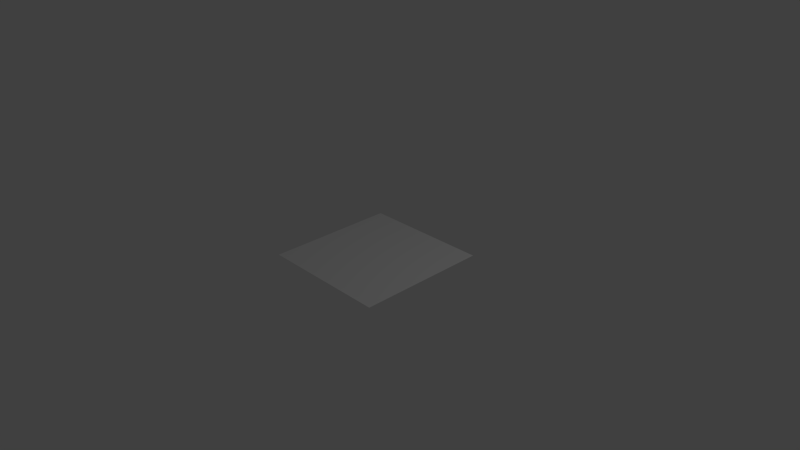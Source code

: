# Source: flag.blend  (saved by Blender 2.57.1; exported with 4.5.12 LTS)
import bpy
from mathutils import Matrix  # noqa: F401  (used for matrix-valued properties, if any)

bpy.ops.wm.read_factory_settings(use_empty=True)
scene = bpy.context.scene
scene.name = 'Scene'

# ---- collections
col_collection_1 = bpy.data.collections.new('Collection 1'); scene.collection.children.link(col_collection_1)

# ---- world
world_world = bpy.data.worlds.new('World'); scene.world = world_world
world_world.color = (0.05088, 0.05088, 0.05088)
world_world.use_sun_shadow = False
world_world.sun_shadow_jitter_overblur = 0.0
world_world.cycles.sampling_method = 'MANUAL'
world_world.cycles.sample_map_resolution = 256

# ---- cameras
cam_camera = bpy.data.cameras.new('Camera')
cam_camera.clip_end = 100.0
cam_camera.lens = 35.0
cam_camera.ortho_scale = 7.314
cam_camera.dof.focus_distance = 0.0
cam_camera.dof.aperture_fstop = 128.0

# ---- lights
light_lamp = bpy.data.lights.new('Lamp', 'POINT')
light_lamp.transmission_factor = 0.0
light_lamp.cutoff_distance = 30.0
light_lamp.energy = 100.0
light_lamp.shadow_buffer_clip_start = 1.001
light_lamp.shadow_soft_size = 1.0
light_lamp.shadow_maximum_resolution = 0.006
light_lamp.use_absolute_resolution = True
light_lamp.cycles.use_multiple_importance_sampling = False

# ---- meshes
me_grid = bpy.data.meshes.new('Grid')
me_grid.from_pydata([(1.0, -1.0, 0.0), (0.7778, -1.0, 0.0), (0.5556, -1.0, 0.0), (0.3333, -1.0, 0.0), (0.1111, -1.0, 0.0), (-0.1111, -1.0, 0.0), (-0.3333, -1.0, 0.0), (-0.5556, -1.0, 0.0), (-0.7778, -1.0, 0.0), (-1.0, -1.0, 0.0), (-1.0, -0.7778, 0.0), (-0.7778, -0.7778, 0.0), (-0.5556, -0.7778, 0.0), (-0.3333, -0.7778, 0.0), (-0.1111, -0.7778, 0.0), (0.1111, -0.7778, 0.0), (0.3333, -0.7778, 0.0), (0.5556, -0.7778, 0.0), (0.7778, -0.7778, 0.0), (1.0, -0.7778, 0.0), (1.0, -0.5556, 0.0), (0.7778, -0.5556, 0.0), (0.5556, -0.5556, 0.0), (0.3333, -0.5556, 0.0), (0.1111, -0.5556, 0.0), (-0.1111, -0.5556, 0.0), (-0.3333, -0.5556, 0.0), (-0.5556, -0.5556, 0.0), (-0.7778, -0.5556, 0.0), (-1.0, -0.5556, 0.0), (-1.0, -0.3333, 0.0), (-0.7778, -0.3333, 0.0), (-0.5556, -0.3333, 0.0), (-0.3333, -0.3333, 0.0), (-0.1111, -0.3333, 0.0), (0.1111, -0.3333, 0.0), (0.3333, -0.3333, 0.0), (0.5556, -0.3333, 0.0), (0.7778, -0.3333, 0.0), (1.0, -0.3333, 0.0), (1.0, -0.1111, 0.0), (0.7778, -0.1111, 0.0), (0.5556, -0.1111, 0.0), (0.3333, -0.1111, 0.0), (0.1111, -0.1111, 0.0), (-0.1111, -0.1111, 0.0), (-0.3333, -0.1111, 0.0), (-0.5556, -0.1111, 0.0), (-0.7778, -0.1111, 0.0), (-1.0, -0.1111, 0.0), (-1.0, 0.1111, 0.0), (-0.7778, 0.1111, 0.0), (-0.5556, 0.1111, 0.0), (-0.3333, 0.1111, 0.0), (-0.1111, 0.1111, 0.0), (0.1111, 0.1111, 0.0), (0.3333, 0.1111, 0.0), (0.5556, 0.1111, 0.0), (0.7778, 0.1111, 0.0), (1.0, 0.1111, 0.0), (1.0, 0.3333, 0.0), (0.7778, 0.3333, 0.0), (0.5556, 0.3333, 0.0), (0.3333, 0.3333, 0.0), (0.1111, 0.3333, 0.0), (-0.1111, 0.3333, 0.0), (-0.3333, 0.3333, 0.0), (-0.5556, 0.3333, 0.0), (-0.7778, 0.3333, 0.0), (-1.0, 0.3333, 0.0), (-1.0, 0.5556, 0.0), (-0.7778, 0.5556, 0.0), (-0.5556, 0.5556, 0.0), (-0.3333, 0.5556, 0.0), (-0.1111, 0.5556, 0.0), (0.1111, 0.5556, 0.0), (0.3333, 0.5556, 0.0), (0.5556, 0.5556, 0.0), (0.7778, 0.5556, 0.0), (1.0, 0.5556, 0.0), (1.0, 0.7778, 0.0), (0.7778, 0.7778, 0.0), (0.5556, 0.7778, 0.0), (0.3333, 0.7778, 0.0), (0.1111, 0.7778, 0.0), (-0.1111, 0.7778, 0.0), (-0.3333, 0.7778, 0.0), (-0.5556, 0.7778, 0.0), (-0.7778, 0.7778, 0.0), (-1.0, 0.7778, 0.0), (-1.0, 1.0, 0.0), (-0.7778, 1.0, 0.0), (-0.5556, 1.0, 0.0), (-0.3333, 1.0, 0.0), (-0.1111, 1.0, 0.0), (0.1111, 1.0, 0.0), (0.3333, 1.0, 0.0), (0.5556, 1.0, 0.0), (0.7778, 1.0, 0.0), (1.0, 1.0, 0.0)], [], [(9, 8, 11, 10), (8, 7, 12, 11), (7, 6, 13, 12), (6, 5, 14, 13), (5, 4, 15, 14), (4, 3, 16, 15), (3, 2, 17, 16), (2, 1, 18, 17), (1, 0, 19, 18), (18, 19, 20, 21), (17, 18, 21, 22), (16, 17, 22, 23), (15, 16, 23, 24), (14, 15, 24, 25), (13, 14, 25, 26), (12, 13, 26, 27), (11, 12, 27, 28), (10, 11, 28, 29), (29, 28, 31, 30), (28, 27, 32, 31), (27, 26, 33, 32), (26, 25, 34, 33), (25, 24, 35, 34), (24, 23, 36, 35), (23, 22, 37, 36), (22, 21, 38, 37), (21, 20, 39, 38), (38, 39, 40, 41), (37, 38, 41, 42), (36, 37, 42, 43), (35, 36, 43, 44), (34, 35, 44, 45), (33, 34, 45, 46), (32, 33, 46, 47), (31, 32, 47, 48), (30, 31, 48, 49), (49, 48, 51, 50), (48, 47, 52, 51), (47, 46, 53, 52), (46, 45, 54, 53), (45, 44, 55, 54), (44, 43, 56, 55), (43, 42, 57, 56), (42, 41, 58, 57), (41, 40, 59, 58), (58, 59, 60, 61), (57, 58, 61, 62), (56, 57, 62, 63), (55, 56, 63, 64), (54, 55, 64, 65), (53, 54, 65, 66), (52, 53, 66, 67), (51, 52, 67, 68), (50, 51, 68, 69), (69, 68, 71, 70), (68, 67, 72, 71), (67, 66, 73, 72), (66, 65, 74, 73), (65, 64, 75, 74), (64, 63, 76, 75), (63, 62, 77, 76), (62, 61, 78, 77), (61, 60, 79, 78), (78, 79, 80, 81), (77, 78, 81, 82), (76, 77, 82, 83), (75, 76, 83, 84), (74, 75, 84, 85), (73, 74, 85, 86), (72, 73, 86, 87), (71, 72, 87, 88), (70, 71, 88, 89), (89, 88, 91, 90), (88, 87, 92, 91), (87, 86, 93, 92), (86, 85, 94, 93), (85, 84, 95, 94), (84, 83, 96, 95), (83, 82, 97, 96), (82, 81, 98, 97), (81, 80, 99, 98)])
_uv = me_grid.uv_layers.new(name='UVTex')
_uv.uv.foreach_set('vector', [0.004135, 0.001799, 0.1148, 0.001599, 0.1143, 0.1125, 0.003676, 0.1127, 0.1148, 0.001599, 0.2254, 0.001399, 0.225, 0.1123, 0.1143, 0.1125, 0.2254, 0.001399, 0.3361, 0.001199, 0.3356, 0.1121, 0.225, 0.1123, 0.3361, 0.001199, 0.4467, 0.0009992, 0.4463, 0.1119, 0.3356, 0.1121, 0.4467, 0.0009992, 0.5574, 0.0007993, 0.5569, 0.1117, 0.4463, 0.1119, 0.5574, 0.0007993, 0.668, 0.0005995, 0.6676, 0.1115, 0.5569, 0.1117, 0.668, 0.0005995, 0.7787, 0.0003997, 0.7782, 0.1113, 0.6676, 0.1115, 0.7787, 0.0003997, 0.8893, 0.0001998, 0.8889, 0.1111, 0.7782, 0.1113, 0.8893, 0.0001998, 1.0, 0.0, 0.9995, 0.1109, 0.8889, 0.1111, 0.8889, 0.1111, 0.9995, 0.1109, 0.9991, 0.2218, 0.8884, 0.222, 0.7782, 0.1113, 0.8889, 0.1111, 0.8884, 0.222, 0.7778, 0.2222, 0.6676, 0.1115, 0.7782, 0.1113, 0.7778, 0.2222, 0.6671, 0.2224, 0.5569, 0.1117, 0.6676, 0.1115, 0.6671, 0.2224, 0.5565, 0.2226, 0.4463, 0.1119, 0.5569, 0.1117, 0.5565, 0.2226, 0.4458, 0.2228, 0.3356, 0.1121, 0.4463, 0.1119, 0.4458, 0.2228, 0.3352, 0.223, 0.225, 0.1123, 0.3356, 0.1121, 0.3352, 0.223, 0.2245, 0.2232, 0.1143, 0.1125, 0.225, 0.1123, 0.2245, 0.2232, 0.1139, 0.2234, 0.003676, 0.1127, 0.1143, 0.1125, 0.1139, 0.2234, 0.003216, 0.2236, 0.003216, 0.2236, 0.1139, 0.2234, 0.1134, 0.3343, 0.002757, 0.3345, 0.1139, 0.2234, 0.2245, 0.2232, 0.2241, 0.3341, 0.1134, 0.3343, 0.2245, 0.2232, 0.3352, 0.223, 0.3347, 0.3339, 0.2241, 0.3341, 0.3352, 0.223, 0.4458, 0.2228, 0.4454, 0.3337, 0.3347, 0.3339, 0.4458, 0.2228, 0.5565, 0.2226, 0.556, 0.3335, 0.4454, 0.3337, 0.5565, 0.2226, 0.6671, 0.2224, 0.6667, 0.3333, 0.556, 0.3335, 0.6671, 0.2224, 0.7778, 0.2222, 0.7773, 0.3331, 0.6667, 0.3333, 0.7778, 0.2222, 0.8884, 0.222, 0.888, 0.3329, 0.7773, 0.3331, 0.8884, 0.222, 0.9991, 0.2218, 0.9986, 0.3327, 0.888, 0.3329, 0.888, 0.3329, 0.9986, 0.3327, 0.9982, 0.4436, 0.8875, 0.4438, 0.7773, 0.3331, 0.888, 0.3329, 0.8875, 0.4438, 0.7769, 0.444, 0.6667, 0.3333, 0.7773, 0.3331, 0.7769, 0.444, 0.6662, 0.4442, 0.556, 0.3335, 0.6667, 0.3333, 0.6662, 0.4442, 0.5556, 0.4444, 0.4454, 0.3337, 0.556, 0.3335, 0.5556, 0.4444, 0.4449, 0.4446, 0.3347, 0.3339, 0.4454, 0.3337, 0.4449, 0.4446, 0.3343, 0.4448, 0.2241, 0.3341, 0.3347, 0.3339, 0.3343, 0.4448, 0.2236, 0.445, 0.1134, 0.3343, 0.2241, 0.3341, 0.2236, 0.445, 0.1129, 0.4452, 0.002757, 0.3345, 0.1134, 0.3343, 0.1129, 0.4452, 0.002297, 0.4454, 0.002297, 0.4454, 0.1129, 0.4452, 0.1125, 0.5562, 0.001838, 0.5564, 0.1129, 0.4452, 0.2236, 0.445, 0.2231, 0.556, 0.1125, 0.5562, 0.2236, 0.445, 0.3343, 0.4448, 0.3338, 0.5558, 0.2231, 0.556, 0.3343, 0.4448, 0.4449, 0.4446, 0.4444, 0.5556, 0.3338, 0.5558, 0.4449, 0.4446, 0.5556, 0.4444, 0.5551, 0.5554, 0.4444, 0.5556, 0.5556, 0.4444, 0.6662, 0.4442, 0.6657, 0.5552, 0.5551, 0.5554, 0.6662, 0.4442, 0.7769, 0.444, 0.7764, 0.555, 0.6657, 0.5552, 0.7769, 0.444, 0.8875, 0.4438, 0.8871, 0.5548, 0.7764, 0.555, 0.8875, 0.4438, 0.9982, 0.4436, 0.9977, 0.5546, 0.8871, 0.5548, 0.8871, 0.5548, 0.9977, 0.5546, 0.9972, 0.6655, 0.8866, 0.6657, 0.7764, 0.555, 0.8871, 0.5548, 0.8866, 0.6657, 0.7759, 0.6659, 0.6657, 0.5552, 0.7764, 0.555, 0.7759, 0.6659, 0.6653, 0.6661, 0.5551, 0.5554, 0.6657, 0.5552, 0.6653, 0.6661, 0.5546, 0.6663, 0.4444, 0.5556, 0.5551, 0.5554, 0.5546, 0.6663, 0.444, 0.6665, 0.3338, 0.5558, 0.4444, 0.5556, 0.444, 0.6665, 0.3333, 0.6667, 0.2231, 0.556, 0.3338, 0.5558, 0.3333, 0.6667, 0.2227, 0.6669, 0.1125, 0.5562, 0.2231, 0.556, 0.2227, 0.6669, 0.112, 0.6671, 0.001838, 0.5564, 0.1125, 0.5562, 0.112, 0.6671, 0.001378, 0.6673, 0.001378, 0.6673, 0.112, 0.6671, 0.1116, 0.778, 0.0009189, 0.7782, 0.112, 0.6671, 0.2227, 0.6669, 0.2222, 0.7778, 0.1116, 0.778, 0.2227, 0.6669, 0.3333, 0.6667, 0.3329, 0.7776, 0.2222, 0.7778, 0.3333, 0.6667, 0.444, 0.6665, 0.4435, 0.7774, 0.3329, 0.7776, 0.444, 0.6665, 0.5546, 0.6663, 0.5542, 0.7772, 0.4435, 0.7774, 0.5546, 0.6663, 0.6653, 0.6661, 0.6648, 0.777, 0.5542, 0.7772, 0.6653, 0.6661, 0.7759, 0.6659, 0.7755, 0.7768, 0.6648, 0.777, 0.7759, 0.6659, 0.8866, 0.6657, 0.8861, 0.7766, 0.7755, 0.7768, 0.8866, 0.6657, 0.9972, 0.6655, 0.9968, 0.7764, 0.8861, 0.7766, 0.8861, 0.7766, 0.9968, 0.7764, 0.9963, 0.8873, 0.8857, 0.8875, 0.7755, 0.7768, 0.8861, 0.7766, 0.8857, 0.8875, 0.775, 0.8877, 0.6648, 0.777, 0.7755, 0.7768, 0.775, 0.8877, 0.6644, 0.8879, 0.5542, 0.7772, 0.6648, 0.777, 0.6644, 0.8879, 0.5537, 0.8881, 0.4435, 0.7774, 0.5542, 0.7772, 0.5537, 0.8881, 0.4431, 0.8883, 0.3329, 0.7776, 0.4435, 0.7774, 0.4431, 0.8883, 0.3324, 0.8885, 0.2222, 0.7778, 0.3329, 0.7776, 0.3324, 0.8885, 0.2218, 0.8887, 0.1116, 0.778, 0.2222, 0.7778, 0.2218, 0.8887, 0.1111, 0.8889, 0.0009189, 0.7782, 0.1116, 0.778, 0.1111, 0.8889, 0.0004595, 0.8891, 0.0004595, 0.8891, 0.1111, 0.8889, 0.1107, 0.9998, 0.0, 1.0, 0.1111, 0.8889, 0.2218, 0.8887, 0.2213, 0.9996, 0.1107, 0.9998, 0.2218, 0.8887, 0.3324, 0.8885, 0.332, 0.9994, 0.2213, 0.9996, 0.3324, 0.8885, 0.4431, 0.8883, 0.4426, 0.9992, 0.332, 0.9994, 0.4431, 0.8883, 0.5537, 0.8881, 0.5533, 0.999, 0.4426, 0.9992, 0.5537, 0.8881, 0.6644, 0.8879, 0.6639, 0.9988, 0.5533, 0.999, 0.6644, 0.8879, 0.775, 0.8877, 0.7746, 0.9986, 0.6639, 0.9988, 0.775, 0.8877, 0.8857, 0.8875, 0.8852, 0.9984, 0.7746, 0.9986, 0.8857, 0.8875, 0.9963, 0.8873, 0.9959, 0.9982, 0.8852, 0.9984])
me_grid.use_remesh_preserve_volume = False
me_grid.use_remesh_preserve_attributes = False
me_grid.use_mirror_vertex_groups = False
me_grid.update()

# ---- objects
ob_grid = bpy.data.objects.new('Grid', me_grid)
ob_lamp = bpy.data.objects.new('Lamp', light_lamp)
ob_camera = bpy.data.objects.new('Camera', cam_camera)

# ---- transforms, parenting, visibility, modifiers, constraints
ob_grid.location = (-0.03016, 0.002964, -0.08374)
ob_grid.lineart.crease_threshold = 0.0
ob_lamp.location = (4.076, 1.005, 5.904)
ob_lamp.rotation_euler = (0.6503, 0.05522, 1.866)
ob_lamp.lock_rotations_4d = False
ob_lamp.empty_display_type = 'ARROWS'
ob_lamp.color = (0.0, 0.0, 0.0, 0.0)
ob_lamp.lineart.crease_threshold = 0.0
ob_camera.location = (7.481, -6.508, 5.344)
ob_camera.rotation_euler = (1.109, 0.01082, 0.8149)
ob_camera.lock_rotations_4d = False
ob_camera.empty_display_type = 'ARROWS'
ob_camera.color = (0.0, 0.0, 0.0, 0.0)
ob_camera.display_type = 'WIRE'
ob_camera.lineart.crease_threshold = 0.0

# ---- collection membership
col_collection_1.objects.link(ob_grid)
col_collection_1.objects.link(ob_lamp)
col_collection_1.objects.link(ob_camera)

# ---- scene / render settings (as saved in the file)
scene.camera = ob_camera
scene.frame_start = 1; scene.frame_end = 250; scene.frame_set(1)
scene.render.engine = 'BLENDER_EEVEE_NEXT'
scene.render.image_settings.color_mode = 'RGB'
scene.render.image_settings.compression = 90
scene.render.resolution_percentage = 50
scene.render.dither_intensity = 0.0
scene.render.bake_margin = 2
scene.render.bake_bias = 0.0
scene.cycles.use_denoising = False
scene.cycles.samples = 10
scene.cycles.sampling_pattern = 'TABULATED_SOBOL'
scene.cycles.light_sampling_threshold = 0.0
scene.cycles.use_adaptive_sampling = False
scene.cycles.use_light_tree = False
scene.cycles.blur_glossy = 0.0
scene.cycles.volume_bounces = 1
scene.cycles.pixel_filter_type = 'GAUSSIAN'
scene.cycles.sample_clamp_indirect = 0.0
scene.view_settings.view_transform = 'Standard'
bpy.context.view_layer.update()
